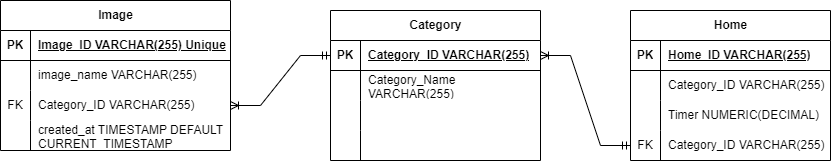

The diagram above was exported from draw.io. Its source (the exported page's mxGraphModel, read from the mxfile embedded in the PNG):
<mxGraphModel dx="466" dy="533" grid="1" gridSize="10" guides="1" tooltips="1" connect="1" arrows="1" fold="1" page="1" pageScale="1" pageWidth="850" pageHeight="1100" math="0" shadow="0">
  <root>
    <mxCell id="0" />
    <mxCell id="1" parent="0" />
    <mxCell id="5LepDV2JbKDSO3KyKetQ-2" value="Image" style="shape=table;startSize=30;container=1;collapsible=1;childLayout=tableLayout;fixedRows=1;rowLines=0;fontStyle=1;align=center;resizeLast=1;html=1;" parent="1" vertex="1">
      <mxGeometry x="50" y="180" width="230" height="150" as="geometry" />
    </mxCell>
    <mxCell id="5LepDV2JbKDSO3KyKetQ-3" value="" style="shape=tableRow;horizontal=0;startSize=0;swimlaneHead=0;swimlaneBody=0;fillColor=none;collapsible=0;dropTarget=0;points=[[0,0.5],[1,0.5]];portConstraint=eastwest;top=0;left=0;right=0;bottom=1;" parent="5LepDV2JbKDSO3KyKetQ-2" vertex="1">
      <mxGeometry y="30" width="230" height="30" as="geometry" />
    </mxCell>
    <mxCell id="5LepDV2JbKDSO3KyKetQ-4" value="PK" style="shape=partialRectangle;connectable=0;fillColor=none;top=0;left=0;bottom=0;right=0;fontStyle=1;overflow=hidden;whiteSpace=wrap;html=1;" parent="5LepDV2JbKDSO3KyKetQ-3" vertex="1">
      <mxGeometry width="30" height="30" as="geometry">
        <mxRectangle width="30" height="30" as="alternateBounds" />
      </mxGeometry>
    </mxCell>
    <mxCell id="5LepDV2JbKDSO3KyKetQ-5" value="Image_ID&amp;nbsp;VARCHAR(255) Unique" style="shape=partialRectangle;connectable=0;fillColor=none;top=0;left=0;bottom=0;right=0;align=left;spacingLeft=6;fontStyle=5;overflow=hidden;whiteSpace=wrap;html=1;" parent="5LepDV2JbKDSO3KyKetQ-3" vertex="1">
      <mxGeometry x="30" width="200" height="30" as="geometry">
        <mxRectangle width="200" height="30" as="alternateBounds" />
      </mxGeometry>
    </mxCell>
    <mxCell id="5LepDV2JbKDSO3KyKetQ-6" value="" style="shape=tableRow;horizontal=0;startSize=0;swimlaneHead=0;swimlaneBody=0;fillColor=none;collapsible=0;dropTarget=0;points=[[0,0.5],[1,0.5]];portConstraint=eastwest;top=0;left=0;right=0;bottom=0;" parent="5LepDV2JbKDSO3KyKetQ-2" vertex="1">
      <mxGeometry y="60" width="230" height="30" as="geometry" />
    </mxCell>
    <mxCell id="5LepDV2JbKDSO3KyKetQ-7" value="" style="shape=partialRectangle;connectable=0;fillColor=none;top=0;left=0;bottom=0;right=0;editable=1;overflow=hidden;whiteSpace=wrap;html=1;" parent="5LepDV2JbKDSO3KyKetQ-6" vertex="1">
      <mxGeometry width="30" height="30" as="geometry">
        <mxRectangle width="30" height="30" as="alternateBounds" />
      </mxGeometry>
    </mxCell>
    <mxCell id="5LepDV2JbKDSO3KyKetQ-8" value="image_name VARCHAR(255)" style="shape=partialRectangle;connectable=0;fillColor=none;top=0;left=0;bottom=0;right=0;align=left;spacingLeft=6;overflow=hidden;whiteSpace=wrap;html=1;" parent="5LepDV2JbKDSO3KyKetQ-6" vertex="1">
      <mxGeometry x="30" width="200" height="30" as="geometry">
        <mxRectangle width="200" height="30" as="alternateBounds" />
      </mxGeometry>
    </mxCell>
    <mxCell id="5LepDV2JbKDSO3KyKetQ-9" value="" style="shape=tableRow;horizontal=0;startSize=0;swimlaneHead=0;swimlaneBody=0;fillColor=none;collapsible=0;dropTarget=0;points=[[0,0.5],[1,0.5]];portConstraint=eastwest;top=0;left=0;right=0;bottom=0;" parent="5LepDV2JbKDSO3KyKetQ-2" vertex="1">
      <mxGeometry y="90" width="230" height="30" as="geometry" />
    </mxCell>
    <mxCell id="5LepDV2JbKDSO3KyKetQ-10" value="FK" style="shape=partialRectangle;connectable=0;fillColor=none;top=0;left=0;bottom=0;right=0;editable=1;overflow=hidden;whiteSpace=wrap;html=1;" parent="5LepDV2JbKDSO3KyKetQ-9" vertex="1">
      <mxGeometry width="30" height="30" as="geometry">
        <mxRectangle width="30" height="30" as="alternateBounds" />
      </mxGeometry>
    </mxCell>
    <mxCell id="5LepDV2JbKDSO3KyKetQ-11" value="Category_ID VARCHAR(255)" style="shape=partialRectangle;connectable=0;fillColor=none;top=0;left=0;bottom=0;right=0;align=left;spacingLeft=6;overflow=hidden;whiteSpace=wrap;html=1;" parent="5LepDV2JbKDSO3KyKetQ-9" vertex="1">
      <mxGeometry x="30" width="200" height="30" as="geometry">
        <mxRectangle width="200" height="30" as="alternateBounds" />
      </mxGeometry>
    </mxCell>
    <mxCell id="5LepDV2JbKDSO3KyKetQ-12" value="" style="shape=tableRow;horizontal=0;startSize=0;swimlaneHead=0;swimlaneBody=0;fillColor=none;collapsible=0;dropTarget=0;points=[[0,0.5],[1,0.5]];portConstraint=eastwest;top=0;left=0;right=0;bottom=0;" parent="5LepDV2JbKDSO3KyKetQ-2" vertex="1">
      <mxGeometry y="120" width="230" height="30" as="geometry" />
    </mxCell>
    <mxCell id="5LepDV2JbKDSO3KyKetQ-13" value="" style="shape=partialRectangle;connectable=0;fillColor=none;top=0;left=0;bottom=0;right=0;editable=1;overflow=hidden;whiteSpace=wrap;html=1;" parent="5LepDV2JbKDSO3KyKetQ-12" vertex="1">
      <mxGeometry width="30" height="30" as="geometry">
        <mxRectangle width="30" height="30" as="alternateBounds" />
      </mxGeometry>
    </mxCell>
    <mxCell id="5LepDV2JbKDSO3KyKetQ-14" value="created_at TIMESTAMP DEFAULT CURRENT_TIMESTAMP" style="shape=partialRectangle;connectable=0;fillColor=none;top=0;left=0;bottom=0;right=0;align=left;spacingLeft=6;overflow=hidden;whiteSpace=wrap;html=1;" parent="5LepDV2JbKDSO3KyKetQ-12" vertex="1">
      <mxGeometry x="30" width="200" height="30" as="geometry">
        <mxRectangle width="200" height="30" as="alternateBounds" />
      </mxGeometry>
    </mxCell>
    <mxCell id="5LepDV2JbKDSO3KyKetQ-15" value="Category" style="shape=table;startSize=30;container=1;collapsible=1;childLayout=tableLayout;fixedRows=1;rowLines=0;fontStyle=1;align=center;resizeLast=1;html=1;" parent="1" vertex="1">
      <mxGeometry x="380" y="190" width="210" height="150" as="geometry" />
    </mxCell>
    <mxCell id="5LepDV2JbKDSO3KyKetQ-16" value="" style="shape=tableRow;horizontal=0;startSize=0;swimlaneHead=0;swimlaneBody=0;fillColor=none;collapsible=0;dropTarget=0;points=[[0,0.5],[1,0.5]];portConstraint=eastwest;top=0;left=0;right=0;bottom=1;" parent="5LepDV2JbKDSO3KyKetQ-15" vertex="1">
      <mxGeometry y="30" width="210" height="30" as="geometry" />
    </mxCell>
    <mxCell id="5LepDV2JbKDSO3KyKetQ-17" value="PK" style="shape=partialRectangle;connectable=0;fillColor=none;top=0;left=0;bottom=0;right=0;fontStyle=1;overflow=hidden;whiteSpace=wrap;html=1;" parent="5LepDV2JbKDSO3KyKetQ-16" vertex="1">
      <mxGeometry width="30" height="30" as="geometry">
        <mxRectangle width="30" height="30" as="alternateBounds" />
      </mxGeometry>
    </mxCell>
    <mxCell id="5LepDV2JbKDSO3KyKetQ-18" value="Category_ID VARCHAR(255)" style="shape=partialRectangle;connectable=0;fillColor=none;top=0;left=0;bottom=0;right=0;align=left;spacingLeft=6;fontStyle=5;overflow=hidden;whiteSpace=wrap;html=1;" parent="5LepDV2JbKDSO3KyKetQ-16" vertex="1">
      <mxGeometry x="30" width="180" height="30" as="geometry">
        <mxRectangle width="180" height="30" as="alternateBounds" />
      </mxGeometry>
    </mxCell>
    <mxCell id="5LepDV2JbKDSO3KyKetQ-19" value="" style="shape=tableRow;horizontal=0;startSize=0;swimlaneHead=0;swimlaneBody=0;fillColor=none;collapsible=0;dropTarget=0;points=[[0,0.5],[1,0.5]];portConstraint=eastwest;top=0;left=0;right=0;bottom=0;" parent="5LepDV2JbKDSO3KyKetQ-15" vertex="1">
      <mxGeometry y="60" width="210" height="30" as="geometry" />
    </mxCell>
    <mxCell id="5LepDV2JbKDSO3KyKetQ-20" value="" style="shape=partialRectangle;connectable=0;fillColor=none;top=0;left=0;bottom=0;right=0;editable=1;overflow=hidden;whiteSpace=wrap;html=1;" parent="5LepDV2JbKDSO3KyKetQ-19" vertex="1">
      <mxGeometry width="30" height="30" as="geometry">
        <mxRectangle width="30" height="30" as="alternateBounds" />
      </mxGeometry>
    </mxCell>
    <mxCell id="5LepDV2JbKDSO3KyKetQ-21" value="Category_Name VARCHAR(255)" style="shape=partialRectangle;connectable=0;fillColor=none;top=0;left=0;bottom=0;right=0;align=left;spacingLeft=6;overflow=hidden;whiteSpace=wrap;html=1;" parent="5LepDV2JbKDSO3KyKetQ-19" vertex="1">
      <mxGeometry x="30" width="180" height="30" as="geometry">
        <mxRectangle width="180" height="30" as="alternateBounds" />
      </mxGeometry>
    </mxCell>
    <mxCell id="5LepDV2JbKDSO3KyKetQ-22" value="" style="shape=tableRow;horizontal=0;startSize=0;swimlaneHead=0;swimlaneBody=0;fillColor=none;collapsible=0;dropTarget=0;points=[[0,0.5],[1,0.5]];portConstraint=eastwest;top=0;left=0;right=0;bottom=0;" parent="5LepDV2JbKDSO3KyKetQ-15" vertex="1">
      <mxGeometry y="90" width="210" height="30" as="geometry" />
    </mxCell>
    <mxCell id="5LepDV2JbKDSO3KyKetQ-23" value="" style="shape=partialRectangle;connectable=0;fillColor=none;top=0;left=0;bottom=0;right=0;editable=1;overflow=hidden;whiteSpace=wrap;html=1;" parent="5LepDV2JbKDSO3KyKetQ-22" vertex="1">
      <mxGeometry width="30" height="30" as="geometry">
        <mxRectangle width="30" height="30" as="alternateBounds" />
      </mxGeometry>
    </mxCell>
    <mxCell id="5LepDV2JbKDSO3KyKetQ-24" value="" style="shape=partialRectangle;connectable=0;fillColor=none;top=0;left=0;bottom=0;right=0;align=left;spacingLeft=6;overflow=hidden;whiteSpace=wrap;html=1;" parent="5LepDV2JbKDSO3KyKetQ-22" vertex="1">
      <mxGeometry x="30" width="180" height="30" as="geometry">
        <mxRectangle width="180" height="30" as="alternateBounds" />
      </mxGeometry>
    </mxCell>
    <mxCell id="5LepDV2JbKDSO3KyKetQ-25" value="" style="shape=tableRow;horizontal=0;startSize=0;swimlaneHead=0;swimlaneBody=0;fillColor=none;collapsible=0;dropTarget=0;points=[[0,0.5],[1,0.5]];portConstraint=eastwest;top=0;left=0;right=0;bottom=0;" parent="5LepDV2JbKDSO3KyKetQ-15" vertex="1">
      <mxGeometry y="120" width="210" height="30" as="geometry" />
    </mxCell>
    <mxCell id="5LepDV2JbKDSO3KyKetQ-26" value="" style="shape=partialRectangle;connectable=0;fillColor=none;top=0;left=0;bottom=0;right=0;editable=1;overflow=hidden;whiteSpace=wrap;html=1;" parent="5LepDV2JbKDSO3KyKetQ-25" vertex="1">
      <mxGeometry width="30" height="30" as="geometry">
        <mxRectangle width="30" height="30" as="alternateBounds" />
      </mxGeometry>
    </mxCell>
    <mxCell id="5LepDV2JbKDSO3KyKetQ-27" value="" style="shape=partialRectangle;connectable=0;fillColor=none;top=0;left=0;bottom=0;right=0;align=left;spacingLeft=6;overflow=hidden;whiteSpace=wrap;html=1;" parent="5LepDV2JbKDSO3KyKetQ-25" vertex="1">
      <mxGeometry x="30" width="180" height="30" as="geometry">
        <mxRectangle width="180" height="30" as="alternateBounds" />
      </mxGeometry>
    </mxCell>
    <mxCell id="5LepDV2JbKDSO3KyKetQ-28" value="Home" style="shape=table;startSize=30;container=1;collapsible=1;childLayout=tableLayout;fixedRows=1;rowLines=0;fontStyle=1;align=center;resizeLast=1;html=1;" parent="1" vertex="1">
      <mxGeometry x="680" y="190" width="200" height="150" as="geometry" />
    </mxCell>
    <mxCell id="5LepDV2JbKDSO3KyKetQ-29" value="" style="shape=tableRow;horizontal=0;startSize=0;swimlaneHead=0;swimlaneBody=0;fillColor=none;collapsible=0;dropTarget=0;points=[[0,0.5],[1,0.5]];portConstraint=eastwest;top=0;left=0;right=0;bottom=1;" parent="5LepDV2JbKDSO3KyKetQ-28" vertex="1">
      <mxGeometry y="30" width="200" height="30" as="geometry" />
    </mxCell>
    <mxCell id="5LepDV2JbKDSO3KyKetQ-30" value="PK" style="shape=partialRectangle;connectable=0;fillColor=none;top=0;left=0;bottom=0;right=0;fontStyle=1;overflow=hidden;whiteSpace=wrap;html=1;" parent="5LepDV2JbKDSO3KyKetQ-29" vertex="1">
      <mxGeometry width="30" height="30" as="geometry">
        <mxRectangle width="30" height="30" as="alternateBounds" />
      </mxGeometry>
    </mxCell>
    <mxCell id="5LepDV2JbKDSO3KyKetQ-31" value="Home_ID VARCHAR(255)" style="shape=partialRectangle;connectable=0;fillColor=none;top=0;left=0;bottom=0;right=0;align=left;spacingLeft=6;fontStyle=5;overflow=hidden;whiteSpace=wrap;html=1;" parent="5LepDV2JbKDSO3KyKetQ-29" vertex="1">
      <mxGeometry x="30" width="170" height="30" as="geometry">
        <mxRectangle width="170" height="30" as="alternateBounds" />
      </mxGeometry>
    </mxCell>
    <mxCell id="5LepDV2JbKDSO3KyKetQ-32" value="" style="shape=tableRow;horizontal=0;startSize=0;swimlaneHead=0;swimlaneBody=0;fillColor=none;collapsible=0;dropTarget=0;points=[[0,0.5],[1,0.5]];portConstraint=eastwest;top=0;left=0;right=0;bottom=0;" parent="5LepDV2JbKDSO3KyKetQ-28" vertex="1">
      <mxGeometry y="60" width="200" height="30" as="geometry" />
    </mxCell>
    <mxCell id="5LepDV2JbKDSO3KyKetQ-33" value="" style="shape=partialRectangle;connectable=0;fillColor=none;top=0;left=0;bottom=0;right=0;editable=1;overflow=hidden;whiteSpace=wrap;html=1;" parent="5LepDV2JbKDSO3KyKetQ-32" vertex="1">
      <mxGeometry width="30" height="30" as="geometry">
        <mxRectangle width="30" height="30" as="alternateBounds" />
      </mxGeometry>
    </mxCell>
    <mxCell id="5LepDV2JbKDSO3KyKetQ-34" value="Category_ID VARCHAR(255)" style="shape=partialRectangle;connectable=0;fillColor=none;top=0;left=0;bottom=0;right=0;align=left;spacingLeft=6;overflow=hidden;whiteSpace=wrap;html=1;" parent="5LepDV2JbKDSO3KyKetQ-32" vertex="1">
      <mxGeometry x="30" width="170" height="30" as="geometry">
        <mxRectangle width="170" height="30" as="alternateBounds" />
      </mxGeometry>
    </mxCell>
    <mxCell id="5LepDV2JbKDSO3KyKetQ-35" value="" style="shape=tableRow;horizontal=0;startSize=0;swimlaneHead=0;swimlaneBody=0;fillColor=none;collapsible=0;dropTarget=0;points=[[0,0.5],[1,0.5]];portConstraint=eastwest;top=0;left=0;right=0;bottom=0;" parent="5LepDV2JbKDSO3KyKetQ-28" vertex="1">
      <mxGeometry y="90" width="200" height="30" as="geometry" />
    </mxCell>
    <mxCell id="5LepDV2JbKDSO3KyKetQ-36" value="" style="shape=partialRectangle;connectable=0;fillColor=none;top=0;left=0;bottom=0;right=0;editable=1;overflow=hidden;whiteSpace=wrap;html=1;" parent="5LepDV2JbKDSO3KyKetQ-35" vertex="1">
      <mxGeometry width="30" height="30" as="geometry">
        <mxRectangle width="30" height="30" as="alternateBounds" />
      </mxGeometry>
    </mxCell>
    <mxCell id="5LepDV2JbKDSO3KyKetQ-37" value="Timer&amp;nbsp;NUMERIC(DECIMAL)" style="shape=partialRectangle;connectable=0;fillColor=none;top=0;left=0;bottom=0;right=0;align=left;spacingLeft=6;overflow=hidden;whiteSpace=wrap;html=1;" parent="5LepDV2JbKDSO3KyKetQ-35" vertex="1">
      <mxGeometry x="30" width="170" height="30" as="geometry">
        <mxRectangle width="170" height="30" as="alternateBounds" />
      </mxGeometry>
    </mxCell>
    <mxCell id="5LepDV2JbKDSO3KyKetQ-38" value="" style="shape=tableRow;horizontal=0;startSize=0;swimlaneHead=0;swimlaneBody=0;fillColor=none;collapsible=0;dropTarget=0;points=[[0,0.5],[1,0.5]];portConstraint=eastwest;top=0;left=0;right=0;bottom=0;" parent="5LepDV2JbKDSO3KyKetQ-28" vertex="1">
      <mxGeometry y="120" width="200" height="30" as="geometry" />
    </mxCell>
    <mxCell id="5LepDV2JbKDSO3KyKetQ-39" value="FK" style="shape=partialRectangle;connectable=0;fillColor=none;top=0;left=0;bottom=0;right=0;editable=1;overflow=hidden;whiteSpace=wrap;html=1;" parent="5LepDV2JbKDSO3KyKetQ-38" vertex="1">
      <mxGeometry width="30" height="30" as="geometry">
        <mxRectangle width="30" height="30" as="alternateBounds" />
      </mxGeometry>
    </mxCell>
    <mxCell id="5LepDV2JbKDSO3KyKetQ-40" value="Category_ID VARCHAR(255)" style="shape=partialRectangle;connectable=0;fillColor=none;top=0;left=0;bottom=0;right=0;align=left;spacingLeft=6;overflow=hidden;whiteSpace=wrap;html=1;" parent="5LepDV2JbKDSO3KyKetQ-38" vertex="1">
      <mxGeometry x="30" width="170" height="30" as="geometry">
        <mxRectangle width="170" height="30" as="alternateBounds" />
      </mxGeometry>
    </mxCell>
    <mxCell id="5LepDV2JbKDSO3KyKetQ-46" value="" style="edgeStyle=entityRelationEdgeStyle;fontSize=12;html=1;endArrow=ERoneToMany;startArrow=ERmandOne;rounded=0;exitX=0;exitY=0.5;exitDx=0;exitDy=0;entryX=1;entryY=0.5;entryDx=0;entryDy=0;" parent="1" source="5LepDV2JbKDSO3KyKetQ-16" target="5LepDV2JbKDSO3KyKetQ-9" edge="1">
      <mxGeometry width="100" height="100" relative="1" as="geometry">
        <mxPoint x="320" y="300" as="sourcePoint" />
        <mxPoint x="380" y="240" as="targetPoint" />
      </mxGeometry>
    </mxCell>
    <mxCell id="5LepDV2JbKDSO3KyKetQ-48" value="" style="edgeStyle=entityRelationEdgeStyle;fontSize=12;html=1;endArrow=ERoneToMany;startArrow=ERmandOne;rounded=0;exitX=0;exitY=0.5;exitDx=0;exitDy=0;entryX=1;entryY=0.5;entryDx=0;entryDy=0;" parent="1" source="5LepDV2JbKDSO3KyKetQ-38" target="5LepDV2JbKDSO3KyKetQ-16" edge="1">
      <mxGeometry width="100" height="100" relative="1" as="geometry">
        <mxPoint x="580" y="330" as="sourcePoint" />
        <mxPoint x="680" y="230" as="targetPoint" />
      </mxGeometry>
    </mxCell>
  </root>
</mxGraphModel>